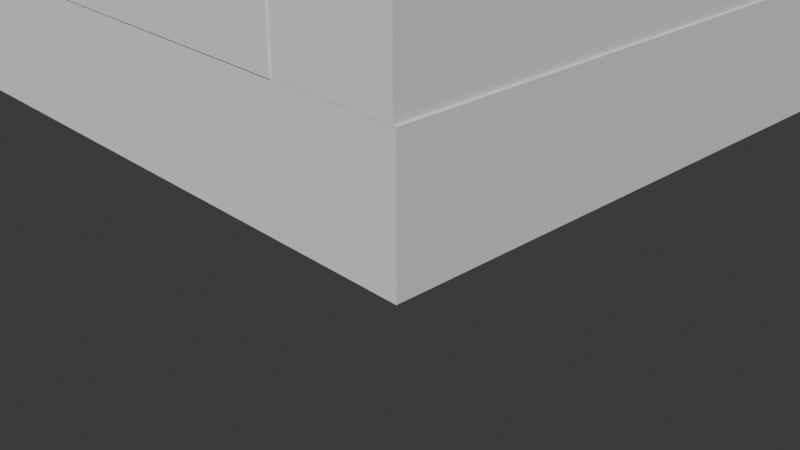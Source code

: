 # Source: graybox1.blend  (saved by Blender 4.1.23; exported with 4.5.12 LTS)
import bpy
from mathutils import Matrix  # noqa: F401  (used for matrix-valued properties, if any)

bpy.ops.wm.read_factory_settings(use_empty=True)
scene = bpy.context.scene
scene.name = 'Scene'

# ---- collections
col_collection = bpy.data.collections.new('Collection'); scene.collection.children.link(col_collection)
col_collection_2 = bpy.data.collections.new('Collection 2'); scene.collection.children.link(col_collection_2)

# ---- world
world_world = bpy.data.worlds.new('World'); scene.world = world_world
world_world.use_nodes = True; world_world.node_tree.nodes.clear()
_N = world_world.node_tree.nodes; _L = world_world.node_tree.links
n0 = _N.new('ShaderNodeOutputWorld'); n0.name = 'World Output'; n0.location = (300, 300)
n1 = _N.new('ShaderNodeBackground'); n1.name = 'Background'; n1.location = (10, 300)
n1.inputs[0].default_value = (0.05088, 0.05088, 0.05088, 1.0)
_L.new(n1.outputs[0], n0.inputs[0])
n0.is_active_output = True
world_world.color = (0.05088, 0.05088, 0.05088)
world_world.use_sun_shadow = False
world_world.sun_shadow_jitter_overblur = 0.0

# ---- cameras
cam_camera = bpy.data.cameras.new('Camera')
cam_camera.clip_end = 100.0
cam_camera.ortho_scale = 7.314

# ---- meshes
me_cube_004 = bpy.data.meshes.new('Cube.004')
me_cube_004.from_pydata([(-1.0, -1.0, -1.0), (-1.0, -1.0, 1.0), (-1.0, 1.0, -1.0), (-1.0, 1.0, 1.0), (1.0, -1.0, -1.0), (1.0, -1.0, 1.0), (1.0, 1.0, -1.0), (1.0, 1.0, 1.0)], [], [(0, 1, 3, 2), (2, 3, 7, 6), (6, 7, 5, 4), (4, 5, 1, 0), (2, 6, 4, 0), (7, 3, 1, 5)])
_uv = me_cube_004.uv_layers.new(name='UVMap')
_uv.uv.foreach_set('vector', [0.375, 0.0, 0.625, 0.0, 0.625, 0.25, 0.375, 0.25, 0.375, 0.25, 0.625, 0.25, 0.625, 0.5, 0.375, 0.5, 0.375, 0.5, 0.625, 0.5, 0.625, 0.75, 0.375, 0.75, 0.375, 0.75, 0.625, 0.75, 0.625, 1.0, 0.375, 1.0, 0.125, 0.5, 0.375, 0.5, 0.375, 0.75, 0.125, 0.75, 0.625, 0.5, 0.875, 0.5, 0.875, 0.75, 0.625, 0.75])
me_cube_004.update()
me_cube_005 = bpy.data.meshes.new('Cube.005')
me_cube_005.from_pydata([(-1.0, -1.0, -1.0), (-1.0, -1.0, 1.0), (-1.0, 1.0, -1.0), (-1.0, 1.0, 1.0), (1.0, -1.0, -1.0), (1.0, -1.0, 1.0), (1.0, 1.0, -1.0), (1.0, 1.0, 1.0)], [], [(0, 1, 3, 2), (2, 3, 7, 6), (6, 7, 5, 4), (4, 5, 1, 0), (2, 6, 4, 0), (7, 3, 1, 5)])
_uv = me_cube_005.uv_layers.new(name='UVMap')
_uv.uv.foreach_set('vector', [0.375, 0.0, 0.625, 0.0, 0.625, 0.25, 0.375, 0.25, 0.375, 0.25, 0.625, 0.25, 0.625, 0.5, 0.375, 0.5, 0.375, 0.5, 0.625, 0.5, 0.625, 0.75, 0.375, 0.75, 0.375, 0.75, 0.625, 0.75, 0.625, 1.0, 0.375, 1.0, 0.125, 0.5, 0.375, 0.5, 0.375, 0.75, 0.125, 0.75, 0.625, 0.5, 0.875, 0.5, 0.875, 0.75, 0.625, 0.75])
me_cube_005.update()
me_cube_006 = bpy.data.meshes.new('Cube.006')
me_cube_006.from_pydata([(-1.0, -1.0, -1.0), (-1.0, -1.0, 1.0), (-1.0, 1.0, -1.0), (-1.0, 1.0, 1.0), (1.0, -1.0, -1.0), (1.0, -1.0, 1.0), (1.0, 1.0, -1.0), (1.0, 1.0, 1.0)], [], [(0, 1, 3, 2), (2, 3, 7, 6), (6, 7, 5, 4), (4, 5, 1, 0), (2, 6, 4, 0), (7, 3, 1, 5)])
_uv = me_cube_006.uv_layers.new(name='UVMap')
_uv.uv.foreach_set('vector', [0.375, 0.0, 0.625, 0.0, 0.625, 0.25, 0.375, 0.25, 0.375, 0.25, 0.625, 0.25, 0.625, 0.5, 0.375, 0.5, 0.375, 0.5, 0.625, 0.5, 0.625, 0.75, 0.375, 0.75, 0.375, 0.75, 0.625, 0.75, 0.625, 1.0, 0.375, 1.0, 0.125, 0.5, 0.375, 0.5, 0.375, 0.75, 0.125, 0.75, 0.625, 0.5, 0.875, 0.5, 0.875, 0.75, 0.625, 0.75])
me_cube_006.update()
me_cube_007 = bpy.data.meshes.new('Cube.007')
me_cube_007.from_pydata([(-1.0, -1.0, -1.0), (-1.0, -1.0, 1.0), (-1.0, 1.0, -1.0), (-1.0, 1.0, 1.0), (1.0, -1.0, -1.0), (1.0, -1.0, 1.0), (1.0, 1.0, -1.0), (1.0, 1.0, 1.0)], [], [(0, 1, 3, 2), (2, 3, 7, 6), (6, 7, 5, 4), (4, 5, 1, 0), (2, 6, 4, 0), (7, 3, 1, 5)])
_uv = me_cube_007.uv_layers.new(name='UVMap')
_uv.uv.foreach_set('vector', [0.375, 0.0, 0.625, 0.0, 0.625, 0.25, 0.375, 0.25, 0.375, 0.25, 0.625, 0.25, 0.625, 0.5, 0.375, 0.5, 0.375, 0.5, 0.625, 0.5, 0.625, 0.75, 0.375, 0.75, 0.375, 0.75, 0.625, 0.75, 0.625, 1.0, 0.375, 1.0, 0.125, 0.5, 0.375, 0.5, 0.375, 0.75, 0.125, 0.75, 0.625, 0.5, 0.875, 0.5, 0.875, 0.75, 0.625, 0.75])
me_cube_007.update()
me_cube_008 = bpy.data.meshes.new('Cube.008')
me_cube_008.from_pydata([(-1.0, -1.0, -1.0), (-1.0, -1.0, 1.0), (-1.0, 1.0, -1.0), (-1.0, 1.0, 1.0), (1.0, -1.0, -1.0), (1.0, -1.0, 1.0), (1.0, 1.0, -1.0), (1.0, 1.0, 1.0)], [], [(0, 1, 3, 2), (2, 3, 7, 6), (6, 7, 5, 4), (4, 5, 1, 0), (2, 6, 4, 0), (7, 3, 1, 5)])
_uv = me_cube_008.uv_layers.new(name='UVMap')
_uv.uv.foreach_set('vector', [0.375, 0.0, 0.625, 0.0, 0.625, 0.25, 0.375, 0.25, 0.375, 0.25, 0.625, 0.25, 0.625, 0.5, 0.375, 0.5, 0.375, 0.5, 0.625, 0.5, 0.625, 0.75, 0.375, 0.75, 0.375, 0.75, 0.625, 0.75, 0.625, 1.0, 0.375, 1.0, 0.125, 0.5, 0.375, 0.5, 0.375, 0.75, 0.125, 0.75, 0.625, 0.5, 0.875, 0.5, 0.875, 0.75, 0.625, 0.75])
me_cube_008.update()
me_cube_009 = bpy.data.meshes.new('Cube.009')
me_cube_009.from_pydata([(-1.0, -1.0, -1.0), (-1.0, -1.0, 1.0), (-1.0, 1.0, -1.0), (-1.0, 1.0, 1.0), (1.0, -1.0, -1.0), (1.0, -1.0, 1.0), (1.0, 1.0, -1.0), (1.0, 1.0, 1.0)], [], [(0, 1, 3, 2), (2, 3, 7, 6), (6, 7, 5, 4), (4, 5, 1, 0), (2, 6, 4, 0), (7, 3, 1, 5)])
_uv = me_cube_009.uv_layers.new(name='UVMap')
_uv.uv.foreach_set('vector', [0.375, 0.0, 0.625, 0.0, 0.625, 0.25, 0.375, 0.25, 0.375, 0.25, 0.625, 0.25, 0.625, 0.5, 0.375, 0.5, 0.375, 0.5, 0.625, 0.5, 0.625, 0.75, 0.375, 0.75, 0.375, 0.75, 0.625, 0.75, 0.625, 1.0, 0.375, 1.0, 0.125, 0.5, 0.375, 0.5, 0.375, 0.75, 0.125, 0.75, 0.625, 0.5, 0.875, 0.5, 0.875, 0.75, 0.625, 0.75])
me_cube_009.update()
me_cube_010 = bpy.data.meshes.new('Cube.010')
me_cube_010.from_pydata([(-1.0, -1.0, -1.0), (-1.0, -1.0, 1.0), (-1.0, 1.0, -1.0), (-1.0, 1.0, 1.0), (1.0, -1.0, -1.0), (1.0, -1.0, 1.0), (1.0, 1.0, -1.0), (1.0, 1.0, 1.0), (-1.0, -0.5079, -0.9939), (-1.0, -0.5079, -0.5939), (-1.0, -0.4262, -0.5939), (-1.0, -0.4262, -0.9939), (1.0, -0.5079, -0.9939), (1.0, -0.5079, -0.5939), (1.0, -0.4262, -0.5939), (1.0, -0.4262, -0.9939)], [], [(0, 1, 3, 2, 11, 10, 9, 8), (2, 0, 8, 11), (2, 3, 7, 6), (6, 7, 5, 4, 12, 13, 14, 15), (12, 4, 6, 15), (4, 5, 1, 0), (2, 6, 4, 0), (7, 3, 1, 5), (12, 8, 9, 13), (10, 11, 15, 14), (11, 8, 12, 15), (13, 9, 10, 14)])
_uv = me_cube_010.uv_layers.new(name='UVMap')
_uv.uv.foreach_set('vector', [0.375, 0.0, 0.625, 0.0, 0.625, 0.25, 0.375, 0.25, 0.3758, 0.07172, 0.4258, 0.07172, 0.4258, 0.06152, 0.3758, 0.06152, 0.375, 0.25, 0.375, 0.0, 0.3758, 0.06152, 0.3758, 0.07172, 0.375, 0.25, 0.625, 0.25, 0.625, 0.5, 0.375, 0.5, 0.375, 0.5, 0.625, 0.5, 0.625, 0.75, 0.375, 0.75, 0.3758, 0.6885, 0.4258, 0.6885, 0.4258, 0.6783, 0.3758, 0.6783, 0.3758, 0.6885, 0.375, 0.75, 0.375, 0.5, 0.3758, 0.6783, 0.375, 0.75, 0.625, 0.75, 0.625, 1.0, 0.375, 1.0, 0.125, 0.5, 0.375, 0.5, 0.375, 0.75, 0.125, 0.75, 0.625, 0.5, 0.875, 0.5, 0.875, 0.75, 0.625, 0.75, 0.375, 0.25, 0.375, 0.25, 0.625, 0.0, 0.625, 0.0, 0.625, 0.5, 0.375, 0.75, 0.375, 0.75, 0.625, 0.5, 0.375, 0.5915, 0.125, 0.5915, 0.125, 0.6749, 0.375, 0.6749, 0.875, 0.6749, 0.875, 0.5915, 0.625, 0.5915, 0.625, 0.6749])
me_cube_010.update()
me_cube_012 = bpy.data.meshes.new('Cube.012')
me_cube_012.from_pydata([(-1.0, -1.0, -1.0), (-1.0, -1.0, 1.0), (-1.0, 1.0, -1.0), (-1.0, 1.0, 1.0), (1.0, -1.0, -1.0), (1.0, -1.0, 1.0), (1.0, 1.0, -1.0), (1.0, 1.0, 1.0)], [], [(0, 1, 3, 2), (2, 3, 7, 6), (6, 7, 5, 4), (4, 5, 1, 0), (2, 6, 4, 0), (7, 3, 1, 5)])
_uv = me_cube_012.uv_layers.new(name='UVMap')
_uv.uv.foreach_set('vector', [0.375, 0.0, 0.625, 0.0, 0.625, 0.25, 0.375, 0.25, 0.375, 0.25, 0.625, 0.25, 0.625, 0.5, 0.375, 0.5, 0.375, 0.5, 0.625, 0.5, 0.625, 0.75, 0.375, 0.75, 0.375, 0.75, 0.625, 0.75, 0.625, 1.0, 0.375, 1.0, 0.125, 0.5, 0.375, 0.5, 0.375, 0.75, 0.125, 0.75, 0.625, 0.5, 0.875, 0.5, 0.875, 0.75, 0.625, 0.75])
me_cube_012.update()
me_cube_013 = bpy.data.meshes.new('Cube.013')
me_cube_013.from_pydata([(-1.0, -1.0, -1.0), (-1.0, -1.0, 1.0), (-1.0, 1.0, -1.0), (-1.0, 1.0, 1.0), (1.0, -1.0, -1.0), (1.0, -1.0, 1.0), (1.0, 1.0, -1.0), (1.0, 1.0, 1.0)], [], [(0, 1, 3, 2), (2, 3, 7, 6), (6, 7, 5, 4), (4, 5, 1, 0), (2, 6, 4, 0), (7, 3, 1, 5)])
_uv = me_cube_013.uv_layers.new(name='UVMap')
_uv.uv.foreach_set('vector', [0.375, 0.0, 0.625, 0.0, 0.625, 0.25, 0.375, 0.25, 0.375, 0.25, 0.625, 0.25, 0.625, 0.5, 0.375, 0.5, 0.375, 0.5, 0.625, 0.5, 0.625, 0.75, 0.375, 0.75, 0.375, 0.75, 0.625, 0.75, 0.625, 1.0, 0.375, 1.0, 0.125, 0.5, 0.375, 0.5, 0.375, 0.75, 0.125, 0.75, 0.625, 0.5, 0.875, 0.5, 0.875, 0.75, 0.625, 0.75])
me_cube_013.update()
me_cube_014 = bpy.data.meshes.new('Cube.014')
me_cube_014.from_pydata([(-1.0, -1.0, -1.0), (-1.0, -1.0, 1.0), (-1.0, 1.0, -1.0), (-1.0, 1.0, 1.0), (1.0, -1.0, -1.0), (1.0, -1.0, 1.0), (1.0, 1.0, -1.0), (1.0, 1.0, 1.0)], [], [(0, 1, 3, 2), (2, 3, 7, 6), (6, 7, 5, 4), (4, 5, 1, 0), (2, 6, 4, 0), (7, 3, 1, 5)])
_uv = me_cube_014.uv_layers.new(name='UVMap')
_uv.uv.foreach_set('vector', [0.375, 0.0, 0.625, 0.0, 0.625, 0.25, 0.375, 0.25, 0.375, 0.25, 0.625, 0.25, 0.625, 0.5, 0.375, 0.5, 0.375, 0.5, 0.625, 0.5, 0.625, 0.75, 0.375, 0.75, 0.375, 0.75, 0.625, 0.75, 0.625, 1.0, 0.375, 1.0, 0.125, 0.5, 0.375, 0.5, 0.375, 0.75, 0.125, 0.75, 0.625, 0.5, 0.875, 0.5, 0.875, 0.75, 0.625, 0.75])
me_cube_014.update()
me_cube_015 = bpy.data.meshes.new('Cube.015')
me_cube_015.from_pydata([(-1.0, -1.0, -1.0), (-1.0, -1.0, 1.0), (-1.0, 1.0, -1.0), (-1.0, 1.0, 1.0), (1.0, -1.0, -1.0), (1.0, -1.0, 1.0), (1.0, 1.0, -1.0), (1.0, 1.0, 1.0)], [], [(0, 1, 3, 2), (2, 3, 7, 6), (6, 7, 5, 4), (4, 5, 1, 0), (2, 6, 4, 0), (7, 3, 1, 5)])
_uv = me_cube_015.uv_layers.new(name='UVMap')
_uv.uv.foreach_set('vector', [0.375, 0.0, 0.625, 0.0, 0.625, 0.25, 0.375, 0.25, 0.375, 0.25, 0.625, 0.25, 0.625, 0.5, 0.375, 0.5, 0.375, 0.5, 0.625, 0.5, 0.625, 0.75, 0.375, 0.75, 0.375, 0.75, 0.625, 0.75, 0.625, 1.0, 0.375, 1.0, 0.125, 0.5, 0.375, 0.5, 0.375, 0.75, 0.125, 0.75, 0.625, 0.5, 0.875, 0.5, 0.875, 0.75, 0.625, 0.75])
me_cube_015.update()
me_cube_016 = bpy.data.meshes.new('Cube.016')
me_cube_016.from_pydata([(-1.0, -1.0, -1.0), (-1.0, -1.0, 1.0), (-1.0, 1.0, -1.0), (-1.0, 1.0, 1.0), (1.0, -1.0, -1.0), (1.0, -1.0, 1.0), (1.0, 1.0, -1.0), (1.0, 1.0, 1.0)], [], [(0, 1, 3, 2), (2, 3, 7, 6), (6, 7, 5, 4), (4, 5, 1, 0), (2, 6, 4, 0), (7, 3, 1, 5)])
_uv = me_cube_016.uv_layers.new(name='UVMap')
_uv.uv.foreach_set('vector', [0.375, 0.0, 0.625, 0.0, 0.625, 0.25, 0.375, 0.25, 0.375, 0.25, 0.625, 0.25, 0.625, 0.5, 0.375, 0.5, 0.375, 0.5, 0.625, 0.5, 0.625, 0.75, 0.375, 0.75, 0.375, 0.75, 0.625, 0.75, 0.625, 1.0, 0.375, 1.0, 0.125, 0.5, 0.375, 0.5, 0.375, 0.75, 0.125, 0.75, 0.625, 0.5, 0.875, 0.5, 0.875, 0.75, 0.625, 0.75])
me_cube_016.update()
me_cube_017 = bpy.data.meshes.new('Cube.017')
me_cube_017.from_pydata([(-1.0, -1.0, -1.0), (-1.0, -1.0, 1.0), (-1.0, 1.0, -1.0), (-1.0, 1.0, 1.0), (1.0, -1.0, -1.0), (1.0, -1.0, 1.0), (1.0, 1.0, -1.0), (1.0, 1.0, 1.0)], [], [(0, 1, 3, 2), (2, 3, 7, 6), (6, 7, 5, 4), (4, 5, 1, 0), (2, 6, 4, 0), (7, 3, 1, 5)])
_uv = me_cube_017.uv_layers.new(name='UVMap')
_uv.uv.foreach_set('vector', [0.375, 0.0, 0.625, 0.0, 0.625, 0.25, 0.375, 0.25, 0.375, 0.25, 0.625, 0.25, 0.625, 0.5, 0.375, 0.5, 0.375, 0.5, 0.625, 0.5, 0.625, 0.75, 0.375, 0.75, 0.375, 0.75, 0.625, 0.75, 0.625, 1.0, 0.375, 1.0, 0.125, 0.5, 0.375, 0.5, 0.375, 0.75, 0.125, 0.75, 0.625, 0.5, 0.875, 0.5, 0.875, 0.75, 0.625, 0.75])
me_cube_017.update()
me_cube_018 = bpy.data.meshes.new('Cube.018')
me_cube_018.from_pydata([(-1.0, -1.0, -1.0), (-1.0, -1.0, 1.0), (-1.0, 1.0, -1.0), (-1.0, 1.0, 1.0), (1.0, -1.0, -1.0), (1.0, -1.0, 1.0), (1.0, 1.0, -1.0), (1.0, 1.0, 1.0)], [], [(0, 1, 3, 2), (2, 3, 7, 6), (6, 7, 5, 4), (4, 5, 1, 0), (2, 6, 4, 0), (7, 3, 1, 5)])
_uv = me_cube_018.uv_layers.new(name='UVMap')
_uv.uv.foreach_set('vector', [0.375, 0.0, 0.625, 0.0, 0.625, 0.25, 0.375, 0.25, 0.375, 0.25, 0.625, 0.25, 0.625, 0.5, 0.375, 0.5, 0.375, 0.5, 0.625, 0.5, 0.625, 0.75, 0.375, 0.75, 0.375, 0.75, 0.625, 0.75, 0.625, 1.0, 0.375, 1.0, 0.125, 0.5, 0.375, 0.5, 0.375, 0.75, 0.125, 0.75, 0.625, 0.5, 0.875, 0.5, 0.875, 0.75, 0.625, 0.75])
me_cube_018.update()
me_cube_019 = bpy.data.meshes.new('Cube.019')
me_cube_019.from_pydata([(-1.0, -1.0, -1.0), (-1.0, -1.0, 1.0), (-1.0, 1.0, -1.0), (-1.0, 1.0, 1.0), (1.0, -1.0, -1.0), (1.0, -1.0, 1.0), (1.0, 1.0, -1.0), (1.0, 1.0, 1.0)], [], [(0, 1, 3, 2), (2, 3, 7, 6), (6, 7, 5, 4), (4, 5, 1, 0), (2, 6, 4, 0), (7, 3, 1, 5)])
_uv = me_cube_019.uv_layers.new(name='UVMap')
_uv.uv.foreach_set('vector', [0.375, 0.0, 0.625, 0.0, 0.625, 0.25, 0.375, 0.25, 0.375, 0.25, 0.625, 0.25, 0.625, 0.5, 0.375, 0.5, 0.375, 0.5, 0.625, 0.5, 0.625, 0.75, 0.375, 0.75, 0.375, 0.75, 0.625, 0.75, 0.625, 1.0, 0.375, 1.0, 0.125, 0.5, 0.375, 0.5, 0.375, 0.75, 0.125, 0.75, 0.625, 0.5, 0.875, 0.5, 0.875, 0.75, 0.625, 0.75])
me_cube_019.update()
me_cube_020 = bpy.data.meshes.new('Cube.020')
me_cube_020.from_pydata([(-1.0, -1.0, -1.0), (-1.0, -1.0, 1.0), (-1.0, 1.0, -1.0), (-1.0, 1.0, 1.0), (1.0, -1.0, -1.0), (1.0, -1.0, 1.0), (1.0, 1.0, -1.0), (1.0, 1.0, 1.0)], [], [(0, 1, 3, 2), (2, 3, 7, 6), (6, 7, 5, 4), (4, 5, 1, 0), (2, 6, 4, 0), (7, 3, 1, 5)])
_uv = me_cube_020.uv_layers.new(name='UVMap')
_uv.uv.foreach_set('vector', [0.375, 0.0, 0.625, 0.0, 0.625, 0.25, 0.375, 0.25, 0.375, 0.25, 0.625, 0.25, 0.625, 0.5, 0.375, 0.5, 0.375, 0.5, 0.625, 0.5, 0.625, 0.75, 0.375, 0.75, 0.375, 0.75, 0.625, 0.75, 0.625, 1.0, 0.375, 1.0, 0.125, 0.5, 0.375, 0.5, 0.375, 0.75, 0.125, 0.75, 0.625, 0.5, 0.875, 0.5, 0.875, 0.75, 0.625, 0.75])
me_cube_020.update()
me_cube_021 = bpy.data.meshes.new('Cube.021')
me_cube_021.from_pydata([(-1.0, -1.0, -1.0), (-1.0, -1.0, 1.0), (-1.0, 1.0, -1.0), (-1.0, 1.0, 1.0), (1.0, -1.0, -1.0), (1.0, -1.0, 1.0), (1.0, 1.0, -1.0), (1.0, 1.0, 1.0)], [], [(0, 1, 3, 2), (2, 3, 7, 6), (6, 7, 5, 4), (4, 5, 1, 0), (2, 6, 4, 0), (7, 3, 1, 5)])
_uv = me_cube_021.uv_layers.new(name='UVMap')
_uv.uv.foreach_set('vector', [0.375, 0.0, 0.625, 0.0, 0.625, 0.25, 0.375, 0.25, 0.375, 0.25, 0.625, 0.25, 0.625, 0.5, 0.375, 0.5, 0.375, 0.5, 0.625, 0.5, 0.625, 0.75, 0.375, 0.75, 0.375, 0.75, 0.625, 0.75, 0.625, 1.0, 0.375, 1.0, 0.125, 0.5, 0.375, 0.5, 0.375, 0.75, 0.125, 0.75, 0.625, 0.5, 0.875, 0.5, 0.875, 0.75, 0.625, 0.75])
me_cube_021.update()
me_cube_022 = bpy.data.meshes.new('Cube.022')
me_cube_022.from_pydata([(-1.0, -1.0, -1.0), (-1.0, -1.0, 1.0), (-1.0, 1.0, -1.0), (-1.0, 1.0, 1.0), (1.0, -1.0, -1.0), (1.0, -1.0, 1.0), (1.0, 1.0, -1.0), (1.0, 1.0, 1.0)], [], [(0, 1, 3, 2), (2, 3, 7, 6), (6, 7, 5, 4), (4, 5, 1, 0), (2, 6, 4, 0), (7, 3, 1, 5)])
_uv = me_cube_022.uv_layers.new(name='UVMap')
_uv.uv.foreach_set('vector', [0.375, 0.0, 0.625, 0.0, 0.625, 0.25, 0.375, 0.25, 0.375, 0.25, 0.625, 0.25, 0.625, 0.5, 0.375, 0.5, 0.375, 0.5, 0.625, 0.5, 0.625, 0.75, 0.375, 0.75, 0.375, 0.75, 0.625, 0.75, 0.625, 1.0, 0.375, 1.0, 0.125, 0.5, 0.375, 0.5, 0.375, 0.75, 0.125, 0.75, 0.625, 0.5, 0.875, 0.5, 0.875, 0.75, 0.625, 0.75])
me_cube_022.update()
me_cube_023 = bpy.data.meshes.new('Cube.023')
me_cube_023.from_pydata([(-1.0, -1.0, -1.0), (-1.0, -1.0, 1.0), (-1.0, 1.0, -1.0), (-1.0, 1.0, 1.0), (1.0, -1.0, -1.0), (1.0, -1.0, 1.0), (1.0, 1.0, -1.0), (1.0, 1.0, 1.0)], [], [(0, 1, 3, 2), (2, 3, 7, 6), (6, 7, 5, 4), (4, 5, 1, 0), (2, 6, 4, 0), (7, 3, 1, 5)])
_uv = me_cube_023.uv_layers.new(name='UVMap')
_uv.uv.foreach_set('vector', [0.375, 0.0, 0.625, 0.0, 0.625, 0.25, 0.375, 0.25, 0.375, 0.25, 0.625, 0.25, 0.625, 0.5, 0.375, 0.5, 0.375, 0.5, 0.625, 0.5, 0.625, 0.75, 0.375, 0.75, 0.375, 0.75, 0.625, 0.75, 0.625, 1.0, 0.375, 1.0, 0.125, 0.5, 0.375, 0.5, 0.375, 0.75, 0.125, 0.75, 0.625, 0.5, 0.875, 0.5, 0.875, 0.75, 0.625, 0.75])
me_cube_023.update()
me_cube_024 = bpy.data.meshes.new('Cube.024')
me_cube_024.from_pydata([(-1.0, -1.0, -1.0), (-1.0, -1.0, 1.0), (-1.0, 1.0, -1.0), (-1.0, 1.0, 1.0), (1.0, -1.0, -1.0), (1.0, -1.0, 1.0), (1.0, 1.0, -1.0), (1.0, 1.0, 1.0)], [], [(0, 1, 3, 2), (2, 3, 7, 6), (6, 7, 5, 4), (4, 5, 1, 0), (2, 6, 4, 0), (7, 3, 1, 5)])
_uv = me_cube_024.uv_layers.new(name='UVMap')
_uv.uv.foreach_set('vector', [0.375, 0.0, 0.625, 0.0, 0.625, 0.25, 0.375, 0.25, 0.375, 0.25, 0.625, 0.25, 0.625, 0.5, 0.375, 0.5, 0.375, 0.5, 0.625, 0.5, 0.625, 0.75, 0.375, 0.75, 0.375, 0.75, 0.625, 0.75, 0.625, 1.0, 0.375, 1.0, 0.125, 0.5, 0.375, 0.5, 0.375, 0.75, 0.125, 0.75, 0.625, 0.5, 0.875, 0.5, 0.875, 0.75, 0.625, 0.75])
me_cube_024.update()
me_cube_025 = bpy.data.meshes.new('Cube.025')
me_cube_025.from_pydata([(-1.0, -1.0, -1.0), (-1.0, -1.0, 1.0), (-1.0, 1.0, -1.0), (-1.0, 1.0, 1.0), (1.0, -1.0, -1.0), (1.0, -1.0, 1.0), (1.0, 1.0, -1.0), (1.0, 1.0, 1.0)], [], [(0, 1, 3, 2), (2, 3, 7, 6), (6, 7, 5, 4), (4, 5, 1, 0), (2, 6, 4, 0), (7, 3, 1, 5)])
_uv = me_cube_025.uv_layers.new(name='UVMap')
_uv.uv.foreach_set('vector', [0.375, 0.0, 0.625, 0.0, 0.625, 0.25, 0.375, 0.25, 0.375, 0.25, 0.625, 0.25, 0.625, 0.5, 0.375, 0.5, 0.375, 0.5, 0.625, 0.5, 0.625, 0.75, 0.375, 0.75, 0.375, 0.75, 0.625, 0.75, 0.625, 1.0, 0.375, 1.0, 0.125, 0.5, 0.375, 0.5, 0.375, 0.75, 0.125, 0.75, 0.625, 0.5, 0.875, 0.5, 0.875, 0.75, 0.625, 0.75])
me_cube_025.update()
me_cube_026 = bpy.data.meshes.new('Cube.026')
me_cube_026.from_pydata([(-1.0, -1.0, -1.0), (-1.0, -1.0, 1.0), (-1.0, 1.0, -1.0), (-1.0, 1.0, 1.0), (1.0, -1.0, -1.0), (1.0, -1.0, 1.0), (1.0, 1.0, -1.0), (1.0, 1.0, 1.0)], [], [(0, 1, 3, 2), (2, 3, 7, 6), (6, 7, 5, 4), (4, 5, 1, 0), (2, 6, 4, 0), (7, 3, 1, 5)])
_uv = me_cube_026.uv_layers.new(name='UVMap')
_uv.uv.foreach_set('vector', [0.375, 0.0, 0.625, 0.0, 0.625, 0.25, 0.375, 0.25, 0.375, 0.25, 0.625, 0.25, 0.625, 0.5, 0.375, 0.5, 0.375, 0.5, 0.625, 0.5, 0.625, 0.75, 0.375, 0.75, 0.375, 0.75, 0.625, 0.75, 0.625, 1.0, 0.375, 1.0, 0.125, 0.5, 0.375, 0.5, 0.375, 0.75, 0.125, 0.75, 0.625, 0.5, 0.875, 0.5, 0.875, 0.75, 0.625, 0.75])
me_cube_026.update()
me_cube_028 = bpy.data.meshes.new('Cube.028')
me_cube_028.from_pydata([(-1.0, -1.0, -1.0), (-1.0, -1.0, 1.0), (-1.0, 1.0, -1.0), (-1.0, 1.0, 1.0), (1.0, -1.0, -1.0), (1.0, -1.0, 1.0), (1.0, 1.0, -1.0), (1.0, 1.0, 1.0)], [], [(0, 1, 3, 2), (2, 3, 7, 6), (6, 7, 5, 4), (4, 5, 1, 0), (2, 6, 4, 0), (7, 3, 1, 5)])
_uv = me_cube_028.uv_layers.new(name='UVMap')
_uv.uv.foreach_set('vector', [0.375, 0.0, 0.625, 0.0, 0.625, 0.25, 0.375, 0.25, 0.375, 0.25, 0.625, 0.25, 0.625, 0.5, 0.375, 0.5, 0.375, 0.5, 0.625, 0.5, 0.625, 0.75, 0.375, 0.75, 0.375, 0.75, 0.625, 0.75, 0.625, 1.0, 0.375, 1.0, 0.125, 0.5, 0.375, 0.5, 0.375, 0.75, 0.125, 0.75, 0.625, 0.5, 0.875, 0.5, 0.875, 0.75, 0.625, 0.75])
me_cube_028.update()
me_cube_029 = bpy.data.meshes.new('Cube.029')
me_cube_029.from_pydata([(-1.0, -1.0, -1.0), (-1.0, -1.0, 1.0), (-1.0, 1.0, -1.0), (-1.0, 1.0, 1.0), (1.0, -1.0, -1.0), (1.0, -1.0, 1.0), (1.0, 1.0, -1.0), (1.0, 1.0, 1.0)], [], [(0, 1, 3, 2), (2, 3, 7, 6), (6, 7, 5, 4), (4, 5, 1, 0), (2, 6, 4, 0), (7, 3, 1, 5)])
_uv = me_cube_029.uv_layers.new(name='UVMap')
_uv.uv.foreach_set('vector', [0.375, 0.0, 0.625, 0.0, 0.625, 0.25, 0.375, 0.25, 0.375, 0.25, 0.625, 0.25, 0.625, 0.5, 0.375, 0.5, 0.375, 0.5, 0.625, 0.5, 0.625, 0.75, 0.375, 0.75, 0.375, 0.75, 0.625, 0.75, 0.625, 1.0, 0.375, 1.0, 0.125, 0.5, 0.375, 0.5, 0.375, 0.75, 0.125, 0.75, 0.625, 0.5, 0.875, 0.5, 0.875, 0.75, 0.625, 0.75])
me_cube_029.update()
me_cube_030 = bpy.data.meshes.new('Cube.030')
me_cube_030.from_pydata([(-1.0, -1.0, -1.0), (-1.0, -1.0, 1.0), (-1.0, 1.0, -1.0), (-1.0, 1.0, 1.0), (1.0, -1.0, -1.0), (1.0, -1.0, 1.0), (1.0, 1.0, -1.0), (1.0, 1.0, 1.0)], [], [(0, 1, 3, 2), (2, 3, 7, 6), (6, 7, 5, 4), (4, 5, 1, 0), (2, 6, 4, 0), (7, 3, 1, 5)])
_uv = me_cube_030.uv_layers.new(name='UVMap')
_uv.uv.foreach_set('vector', [0.375, 0.0, 0.625, 0.0, 0.625, 0.25, 0.375, 0.25, 0.375, 0.25, 0.625, 0.25, 0.625, 0.5, 0.375, 0.5, 0.375, 0.5, 0.625, 0.5, 0.625, 0.75, 0.375, 0.75, 0.375, 0.75, 0.625, 0.75, 0.625, 1.0, 0.375, 1.0, 0.125, 0.5, 0.375, 0.5, 0.375, 0.75, 0.125, 0.75, 0.625, 0.5, 0.875, 0.5, 0.875, 0.75, 0.625, 0.75])
me_cube_030.update()
me_cube_031 = bpy.data.meshes.new('Cube.031')
me_cube_031.from_pydata([(-1.0, -1.0, -1.0), (-1.0, -1.0, 1.0), (-1.0, 1.0, -1.0), (-1.0, 1.0, 1.0), (1.0, -1.0, -1.0), (1.0, -1.0, 1.0), (1.0, 1.0, -1.0), (1.0, 1.0, 1.0)], [], [(0, 1, 3, 2), (2, 3, 7, 6), (6, 7, 5, 4), (4, 5, 1, 0), (2, 6, 4, 0), (7, 3, 1, 5)])
_uv = me_cube_031.uv_layers.new(name='UVMap')
_uv.uv.foreach_set('vector', [0.375, 0.0, 0.625, 0.0, 0.625, 0.25, 0.375, 0.25, 0.375, 0.25, 0.625, 0.25, 0.625, 0.5, 0.375, 0.5, 0.375, 0.5, 0.625, 0.5, 0.625, 0.75, 0.375, 0.75, 0.375, 0.75, 0.625, 0.75, 0.625, 1.0, 0.375, 1.0, 0.125, 0.5, 0.375, 0.5, 0.375, 0.75, 0.125, 0.75, 0.625, 0.5, 0.875, 0.5, 0.875, 0.75, 0.625, 0.75])
me_cube_031.update()
me_cube_032 = bpy.data.meshes.new('Cube.032')
me_cube_032.from_pydata([(-1.0, -1.0, -1.0), (-1.0, -1.0, 1.0), (-1.0, 1.0, -1.0), (-1.0, 1.0, 1.0), (1.0, -1.0, -1.0), (1.0, -1.0, 1.0), (1.0, 1.0, -1.0), (1.0, 1.0, 1.0)], [], [(0, 1, 3, 2), (2, 3, 7, 6), (6, 7, 5, 4), (4, 5, 1, 0), (2, 6, 4, 0), (7, 3, 1, 5)])
_uv = me_cube_032.uv_layers.new(name='UVMap')
_uv.uv.foreach_set('vector', [0.375, 0.0, 0.625, 0.0, 0.625, 0.25, 0.375, 0.25, 0.375, 0.25, 0.625, 0.25, 0.625, 0.5, 0.375, 0.5, 0.375, 0.5, 0.625, 0.5, 0.625, 0.75, 0.375, 0.75, 0.375, 0.75, 0.625, 0.75, 0.625, 1.0, 0.375, 1.0, 0.125, 0.5, 0.375, 0.5, 0.375, 0.75, 0.125, 0.75, 0.625, 0.5, 0.875, 0.5, 0.875, 0.75, 0.625, 0.75])
me_cube_032.update()
me_cube_033 = bpy.data.meshes.new('Cube.033')
me_cube_033.from_pydata([(-1.0, -1.0, -1.0), (-1.0, -1.0, 1.0), (-1.0, 1.0, -1.0), (-1.0, 1.0, 1.0), (1.0, -1.0, -1.0), (1.0, -1.0, 1.0), (1.0, 1.0, -1.0), (1.0, 1.0, 1.0)], [], [(0, 1, 3, 2), (2, 3, 7, 6), (6, 7, 5, 4), (4, 5, 1, 0), (2, 6, 4, 0), (7, 3, 1, 5)])
_uv = me_cube_033.uv_layers.new(name='UVMap')
_uv.uv.foreach_set('vector', [0.375, 0.0, 0.625, 0.0, 0.625, 0.25, 0.375, 0.25, 0.375, 0.25, 0.625, 0.25, 0.625, 0.5, 0.375, 0.5, 0.375, 0.5, 0.625, 0.5, 0.625, 0.75, 0.375, 0.75, 0.375, 0.75, 0.625, 0.75, 0.625, 1.0, 0.375, 1.0, 0.125, 0.5, 0.375, 0.5, 0.375, 0.75, 0.125, 0.75, 0.625, 0.5, 0.875, 0.5, 0.875, 0.75, 0.625, 0.75])
me_cube_033.update()
me_cube_034 = bpy.data.meshes.new('Cube.034')
me_cube_034.from_pydata([(-1.0, -1.0, -1.0), (-1.0, -1.0, 1.0), (-1.0, 1.0, -1.0), (-1.0, 1.0, 1.0), (1.0, -1.0, -1.0), (1.0, -1.0, 1.0), (1.0, 1.0, -1.0), (1.0, 1.0, 1.0)], [], [(0, 1, 3, 2), (2, 3, 7, 6), (6, 7, 5, 4), (4, 5, 1, 0), (2, 6, 4, 0), (7, 3, 1, 5)])
_uv = me_cube_034.uv_layers.new(name='UVMap')
_uv.uv.foreach_set('vector', [0.375, 0.0, 0.625, 0.0, 0.625, 0.25, 0.375, 0.25, 0.375, 0.25, 0.625, 0.25, 0.625, 0.5, 0.375, 0.5, 0.375, 0.5, 0.625, 0.5, 0.625, 0.75, 0.375, 0.75, 0.375, 0.75, 0.625, 0.75, 0.625, 1.0, 0.375, 1.0, 0.125, 0.5, 0.375, 0.5, 0.375, 0.75, 0.125, 0.75, 0.625, 0.5, 0.875, 0.5, 0.875, 0.75, 0.625, 0.75])
me_cube_034.update()
me_cube_035 = bpy.data.meshes.new('Cube.035')
me_cube_035.from_pydata([(-1.0, -1.0, -1.0), (-1.0, -1.0, 1.0), (-1.0, 1.0, -1.0), (-1.0, 1.0, 1.0), (1.0, -1.0, -1.0), (1.0, -1.0, 1.0), (1.0, 1.0, -1.0), (1.0, 1.0, 1.0)], [], [(0, 1, 3, 2), (2, 3, 7, 6), (6, 7, 5, 4), (4, 5, 1, 0), (2, 6, 4, 0), (7, 3, 1, 5)])
_uv = me_cube_035.uv_layers.new(name='UVMap')
_uv.uv.foreach_set('vector', [0.375, 0.0, 0.625, 0.0, 0.625, 0.25, 0.375, 0.25, 0.375, 0.25, 0.625, 0.25, 0.625, 0.5, 0.375, 0.5, 0.375, 0.5, 0.625, 0.5, 0.625, 0.75, 0.375, 0.75, 0.375, 0.75, 0.625, 0.75, 0.625, 1.0, 0.375, 1.0, 0.125, 0.5, 0.375, 0.5, 0.375, 0.75, 0.125, 0.75, 0.625, 0.5, 0.875, 0.5, 0.875, 0.75, 0.625, 0.75])
me_cube_035.update()
me_cube_036 = bpy.data.meshes.new('Cube.036')
me_cube_036.from_pydata([(-1.0, -1.0, -1.0), (-1.0, -1.0, 1.0), (-1.0, 1.0, -1.0), (-1.0, 1.0, 1.0), (1.0, -1.0, -1.0), (1.0, -1.0, 1.0), (1.0, 1.0, -1.0), (1.0, 1.0, 1.0)], [], [(0, 1, 3, 2), (2, 3, 7, 6), (6, 7, 5, 4), (4, 5, 1, 0), (2, 6, 4, 0), (7, 3, 1, 5)])
_uv = me_cube_036.uv_layers.new(name='UVMap')
_uv.uv.foreach_set('vector', [0.375, 0.0, 0.625, 0.0, 0.625, 0.25, 0.375, 0.25, 0.375, 0.25, 0.625, 0.25, 0.625, 0.5, 0.375, 0.5, 0.375, 0.5, 0.625, 0.5, 0.625, 0.75, 0.375, 0.75, 0.375, 0.75, 0.625, 0.75, 0.625, 1.0, 0.375, 1.0, 0.125, 0.5, 0.375, 0.5, 0.375, 0.75, 0.125, 0.75, 0.625, 0.5, 0.875, 0.5, 0.875, 0.75, 0.625, 0.75])
me_cube_036.update()
me_cube_042 = bpy.data.meshes.new('Cube.042')
me_cube_042.from_pydata([(-1.0, -1.0, -1.0), (-1.0, -1.0, 1.0), (-1.0, 1.0, -1.0), (-1.0, 1.0, 1.0), (1.0, -1.0, -1.0), (1.0, -1.0, 1.0), (1.0, 1.0, -1.0), (1.0, 1.0, 1.0)], [], [(0, 1, 3, 2), (2, 3, 7, 6), (6, 7, 5, 4), (4, 5, 1, 0), (2, 6, 4, 0), (7, 3, 1, 5)])
_uv = me_cube_042.uv_layers.new(name='UVMap')
_uv.uv.foreach_set('vector', [0.375, 0.0, 0.625, 0.0, 0.625, 0.25, 0.375, 0.25, 0.375, 0.25, 0.625, 0.25, 0.625, 0.5, 0.375, 0.5, 0.375, 0.5, 0.625, 0.5, 0.625, 0.75, 0.375, 0.75, 0.375, 0.75, 0.625, 0.75, 0.625, 1.0, 0.375, 1.0, 0.125, 0.5, 0.375, 0.5, 0.375, 0.75, 0.125, 0.75, 0.625, 0.5, 0.875, 0.5, 0.875, 0.75, 0.625, 0.75])
me_cube_042.update()
me_cube_027 = bpy.data.meshes.new('Cube.027')
me_cube_027.from_pydata([(-1.0, -1.0, -1.0), (-1.0, -1.0, 1.0), (-1.0, 1.0, -1.0), (-1.0, 1.0, 1.0), (1.0, -1.0, -1.0), (1.0, -1.0, 1.0), (1.0, 1.0, -1.0), (1.0, 1.0, 1.0)], [], [(0, 1, 3, 2), (2, 3, 7, 6), (6, 7, 5, 4), (4, 5, 1, 0), (2, 6, 4, 0), (7, 3, 1, 5)])
_uv = me_cube_027.uv_layers.new(name='UVMap')
_uv.uv.foreach_set('vector', [0.375, 0.0, 0.625, 0.0, 0.625, 0.25, 0.375, 0.25, 0.375, 0.25, 0.625, 0.25, 0.625, 0.5, 0.375, 0.5, 0.375, 0.5, 0.625, 0.5, 0.625, 0.75, 0.375, 0.75, 0.375, 0.75, 0.625, 0.75, 0.625, 1.0, 0.375, 1.0, 0.125, 0.5, 0.375, 0.5, 0.375, 0.75, 0.125, 0.75, 0.625, 0.5, 0.875, 0.5, 0.875, 0.75, 0.625, 0.75])
me_cube_027.update()
me_cube_037 = bpy.data.meshes.new('Cube.037')
me_cube_037.from_pydata([(-1.0, -1.0, -1.0), (-1.0, -1.0, 1.0), (-1.0, 1.0, -1.0), (-1.0, 1.0, 1.0), (1.0, -1.0, -1.0), (1.0, -1.0, 1.0), (1.0, 1.0, -1.0), (1.0, 1.0, 1.0)], [], [(0, 1, 3, 2), (2, 3, 7, 6), (6, 7, 5, 4), (4, 5, 1, 0), (2, 6, 4, 0), (7, 3, 1, 5)])
_uv = me_cube_037.uv_layers.new(name='UVMap')
_uv.uv.foreach_set('vector', [0.375, 0.0, 0.625, 0.0, 0.625, 0.25, 0.375, 0.25, 0.375, 0.25, 0.625, 0.25, 0.625, 0.5, 0.375, 0.5, 0.375, 0.5, 0.625, 0.5, 0.625, 0.75, 0.375, 0.75, 0.375, 0.75, 0.625, 0.75, 0.625, 1.0, 0.375, 1.0, 0.125, 0.5, 0.375, 0.5, 0.375, 0.75, 0.125, 0.75, 0.625, 0.5, 0.875, 0.5, 0.875, 0.75, 0.625, 0.75])
me_cube_037.update()
me_cube_038 = bpy.data.meshes.new('Cube.038')
me_cube_038.from_pydata([(-1.0, -1.0, -1.0), (-1.0, -1.0, 1.0), (-1.0, 1.0, -1.0), (-1.0, 1.0, 1.0), (1.0, -1.0, -1.0), (1.0, -1.0, 1.0), (1.0, 1.0, -1.0), (1.0, 1.0, 1.0)], [], [(0, 1, 3, 2), (2, 3, 7, 6), (6, 7, 5, 4), (4, 5, 1, 0), (2, 6, 4, 0), (7, 3, 1, 5)])
_uv = me_cube_038.uv_layers.new(name='UVMap')
_uv.uv.foreach_set('vector', [0.375, 0.0, 0.625, 0.0, 0.625, 0.25, 0.375, 0.25, 0.375, 0.25, 0.625, 0.25, 0.625, 0.5, 0.375, 0.5, 0.375, 0.5, 0.625, 0.5, 0.625, 0.75, 0.375, 0.75, 0.375, 0.75, 0.625, 0.75, 0.625, 1.0, 0.375, 1.0, 0.125, 0.5, 0.375, 0.5, 0.375, 0.75, 0.125, 0.75, 0.625, 0.5, 0.875, 0.5, 0.875, 0.75, 0.625, 0.75])
me_cube_038.update()
me_cube_039 = bpy.data.meshes.new('Cube.039')
me_cube_039.from_pydata([(-1.0, -1.0, -1.0), (-1.0, -1.0, 1.0), (-1.0, 1.0, -1.0), (-1.0, 1.0, 1.0), (1.0, -1.0, -1.0), (1.0, -1.0, 1.0), (1.0, 1.0, -1.0), (1.0, 1.0, 1.0)], [], [(0, 1, 3, 2), (2, 3, 7, 6), (6, 7, 5, 4), (4, 5, 1, 0), (2, 6, 4, 0), (7, 3, 1, 5)])
_uv = me_cube_039.uv_layers.new(name='UVMap')
_uv.uv.foreach_set('vector', [0.375, 0.0, 0.625, 0.0, 0.625, 0.25, 0.375, 0.25, 0.375, 0.25, 0.625, 0.25, 0.625, 0.5, 0.375, 0.5, 0.375, 0.5, 0.625, 0.5, 0.625, 0.75, 0.375, 0.75, 0.375, 0.75, 0.625, 0.75, 0.625, 1.0, 0.375, 1.0, 0.125, 0.5, 0.375, 0.5, 0.375, 0.75, 0.125, 0.75, 0.625, 0.5, 0.875, 0.5, 0.875, 0.75, 0.625, 0.75])
me_cube_039.update()
me_cube_040 = bpy.data.meshes.new('Cube.040')
me_cube_040.from_pydata([(-1.0, -1.0, -1.0), (-1.0, -1.0, 1.0), (-1.0, 1.0, -1.0), (-1.0, 1.0, 1.0), (1.0, -1.0, -1.0), (1.0, -1.0, 1.0), (1.0, 1.0, -1.0), (1.0, 1.0, 1.0)], [], [(0, 1, 3, 2), (2, 3, 7, 6), (6, 7, 5, 4), (4, 5, 1, 0), (2, 6, 4, 0), (7, 3, 1, 5)])
_uv = me_cube_040.uv_layers.new(name='UVMap')
_uv.uv.foreach_set('vector', [0.375, 0.0, 0.625, 0.0, 0.625, 0.25, 0.375, 0.25, 0.375, 0.25, 0.625, 0.25, 0.625, 0.5, 0.375, 0.5, 0.375, 0.5, 0.625, 0.5, 0.625, 0.75, 0.375, 0.75, 0.375, 0.75, 0.625, 0.75, 0.625, 1.0, 0.375, 1.0, 0.125, 0.5, 0.375, 0.5, 0.375, 0.75, 0.125, 0.75, 0.625, 0.5, 0.875, 0.5, 0.875, 0.75, 0.625, 0.75])
me_cube_040.update()
me_cube_041 = bpy.data.meshes.new('Cube.041')
me_cube_041.from_pydata([(-1.0, -1.0, -1.0), (-1.0, -1.0, 1.0), (-1.0, 1.0, -1.0), (-1.0, 1.0, 1.0), (1.0, -1.0, -1.0), (1.0, -1.0, 1.0), (1.0, 1.0, -1.0), (1.0, 1.0, 1.0)], [], [(0, 1, 3, 2), (2, 3, 7, 6), (6, 7, 5, 4), (4, 5, 1, 0), (2, 6, 4, 0), (7, 3, 1, 5)])
_uv = me_cube_041.uv_layers.new(name='UVMap')
_uv.uv.foreach_set('vector', [0.375, 0.0, 0.625, 0.0, 0.625, 0.25, 0.375, 0.25, 0.375, 0.25, 0.625, 0.25, 0.625, 0.5, 0.375, 0.5, 0.375, 0.5, 0.625, 0.5, 0.625, 0.75, 0.375, 0.75, 0.375, 0.75, 0.625, 0.75, 0.625, 1.0, 0.375, 1.0, 0.125, 0.5, 0.375, 0.5, 0.375, 0.75, 0.125, 0.75, 0.625, 0.5, 0.875, 0.5, 0.875, 0.75, 0.625, 0.75])
me_cube_041.update()
me_cube_043 = bpy.data.meshes.new('Cube.043')
me_cube_043.from_pydata([(-1.0, -1.0, -1.0), (-1.0, -1.0, 1.0), (-1.0, 1.0, -1.0), (-1.0, 1.0, 1.0), (1.0, -1.0, -1.0), (1.0, -1.0, 1.0), (1.0, 1.0, -1.0), (1.0, 1.0, 1.0)], [], [(0, 1, 3, 2), (2, 3, 7, 6), (6, 7, 5, 4), (4, 5, 1, 0), (2, 6, 4, 0), (7, 3, 1, 5)])
_uv = me_cube_043.uv_layers.new(name='UVMap')
_uv.uv.foreach_set('vector', [0.375, 0.0, 0.625, 0.0, 0.625, 0.25, 0.375, 0.25, 0.375, 0.25, 0.625, 0.25, 0.625, 0.5, 0.375, 0.5, 0.375, 0.5, 0.625, 0.5, 0.625, 0.75, 0.375, 0.75, 0.375, 0.75, 0.625, 0.75, 0.625, 1.0, 0.375, 1.0, 0.125, 0.5, 0.375, 0.5, 0.375, 0.75, 0.125, 0.75, 0.625, 0.5, 0.875, 0.5, 0.875, 0.75, 0.625, 0.75])
me_cube_043.update()
me_cube_044 = bpy.data.meshes.new('Cube.044')
me_cube_044.from_pydata([(-1.0, -1.0, -1.0), (-1.0, -1.0, 1.0), (-1.0, 1.0, -1.0), (-1.0, 1.0, 1.0), (1.0, -1.0, -1.0), (1.0, -1.0, 1.0), (1.0, 1.0, -1.0), (1.0, 1.0, 1.0)], [], [(0, 1, 3, 2), (2, 3, 7, 6), (6, 7, 5, 4), (4, 5, 1, 0), (2, 6, 4, 0), (7, 3, 1, 5)])
_uv = me_cube_044.uv_layers.new(name='UVMap')
_uv.uv.foreach_set('vector', [0.375, 0.0, 0.625, 0.0, 0.625, 0.25, 0.375, 0.25, 0.375, 0.25, 0.625, 0.25, 0.625, 0.5, 0.375, 0.5, 0.375, 0.5, 0.625, 0.5, 0.625, 0.75, 0.375, 0.75, 0.375, 0.75, 0.625, 0.75, 0.625, 1.0, 0.375, 1.0, 0.125, 0.5, 0.375, 0.5, 0.375, 0.75, 0.125, 0.75, 0.625, 0.5, 0.875, 0.5, 0.875, 0.75, 0.625, 0.75])
me_cube_044.update()
me_cube_045 = bpy.data.meshes.new('Cube.045')
me_cube_045.from_pydata([(-1.0, -1.0, -1.0), (-1.0, -1.0, 1.0), (-1.0, 1.0, -1.0), (-1.0, 1.0, 1.0), (1.0, -1.0, -1.0), (1.0, -1.0, 1.0), (1.0, 1.0, -1.0), (1.0, 1.0, 1.0)], [], [(0, 1, 3, 2), (2, 3, 7, 6), (6, 7, 5, 4), (4, 5, 1, 0), (2, 6, 4, 0), (7, 3, 1, 5)])
_uv = me_cube_045.uv_layers.new(name='UVMap')
_uv.uv.foreach_set('vector', [0.375, 0.0, 0.625, 0.0, 0.625, 0.25, 0.375, 0.25, 0.375, 0.25, 0.625, 0.25, 0.625, 0.5, 0.375, 0.5, 0.375, 0.5, 0.625, 0.5, 0.625, 0.75, 0.375, 0.75, 0.375, 0.75, 0.625, 0.75, 0.625, 1.0, 0.375, 1.0, 0.125, 0.5, 0.375, 0.5, 0.375, 0.75, 0.125, 0.75, 0.625, 0.5, 0.875, 0.5, 0.875, 0.75, 0.625, 0.75])
me_cube_045.update()
me_cube_046 = bpy.data.meshes.new('Cube.046')
me_cube_046.from_pydata([(-1.0, -1.0, -1.0), (-1.0, -1.0, 1.0), (-1.0, 1.0, -1.0), (-1.0, 1.0, 1.0), (1.0, -1.0, -1.0), (1.0, -1.0, 1.0), (1.0, 1.0, -1.0), (1.0, 1.0, 1.0)], [], [(0, 1, 3, 2), (2, 3, 7, 6), (6, 7, 5, 4), (4, 5, 1, 0), (2, 6, 4, 0), (7, 3, 1, 5)])
_uv = me_cube_046.uv_layers.new(name='UVMap')
_uv.uv.foreach_set('vector', [0.375, 0.0, 0.625, 0.0, 0.625, 0.25, 0.375, 0.25, 0.375, 0.25, 0.625, 0.25, 0.625, 0.5, 0.375, 0.5, 0.375, 0.5, 0.625, 0.5, 0.625, 0.75, 0.375, 0.75, 0.375, 0.75, 0.625, 0.75, 0.625, 1.0, 0.375, 1.0, 0.125, 0.5, 0.375, 0.5, 0.375, 0.75, 0.125, 0.75, 0.625, 0.5, 0.875, 0.5, 0.875, 0.75, 0.625, 0.75])
me_cube_046.update()

# ---- objects
ob_camera = bpy.data.objects.new('Camera', cam_camera)
ob_cube = bpy.data.objects.new('Cube', me_cube_004)
ob_cube_001 = bpy.data.objects.new('Cube.001', me_cube_005)
ob_cube_002 = bpy.data.objects.new('Cube.002', me_cube_006)
ob_cube_003 = bpy.data.objects.new('Cube.003', me_cube_007)
ob_cube_004 = bpy.data.objects.new('Cube.004', me_cube_008)
ob_cube_005 = bpy.data.objects.new('Cube.005', me_cube_009)
ob_cube_006 = bpy.data.objects.new('Cube.006', me_cube_010)
ob_cube_008 = bpy.data.objects.new('Cube.008', me_cube_012)
ob_cube_009 = bpy.data.objects.new('Cube.009', me_cube_013)
ob_cube_010 = bpy.data.objects.new('Cube.010', me_cube_014)
ob_cube_011 = bpy.data.objects.new('Cube.011', me_cube_015)
ob_cube_012 = bpy.data.objects.new('Cube.012', me_cube_016)
ob_cube_013 = bpy.data.objects.new('Cube.013', me_cube_017)
ob_cube_014 = bpy.data.objects.new('Cube.014', me_cube_018)
ob_cube_015 = bpy.data.objects.new('Cube.015', me_cube_019)
ob_cube_016 = bpy.data.objects.new('Cube.016', me_cube_020)
ob_cube_017 = bpy.data.objects.new('Cube.017', me_cube_021)
ob_cube_018 = bpy.data.objects.new('Cube.018', me_cube_022)
ob_cube_019 = bpy.data.objects.new('Cube.019', me_cube_023)
ob_cube_020 = bpy.data.objects.new('Cube.020', me_cube_024)
ob_cube_021 = bpy.data.objects.new('Cube.021', me_cube_025)
ob_cube_022 = bpy.data.objects.new('Cube.022', me_cube_026)
ob_cube_024 = bpy.data.objects.new('Cube.024', me_cube_028)
ob_cube_025 = bpy.data.objects.new('Cube.025', me_cube_029)
ob_cube_026 = bpy.data.objects.new('Cube.026', me_cube_030)
ob_cube_027 = bpy.data.objects.new('Cube.027', me_cube_031)
ob_cube_028 = bpy.data.objects.new('Cube.028', me_cube_032)
ob_cube_029 = bpy.data.objects.new('Cube.029', me_cube_033)
ob_cube_030 = bpy.data.objects.new('Cube.030', me_cube_034)
ob_cube_031 = bpy.data.objects.new('Cube.031', me_cube_035)
ob_cube_007 = bpy.data.objects.new('Cube.007', me_cube_036)
ob_cube_023 = bpy.data.objects.new('Cube.023', me_cube_042)
ob_ramp = bpy.data.objects.new('Ramp', me_cube_027)
ob_rampmeshinvis = bpy.data.objects.new('RampMeshInvis', me_cube_037)
ob_ramp_001 = bpy.data.objects.new('Ramp.001', me_cube_038)
ob_rampmeshinvis_001 = bpy.data.objects.new('RampMeshInvis.001', me_cube_039)
ob_ramp_002 = bpy.data.objects.new('Ramp.002', me_cube_040)
ob_rampmeshinvis_002 = bpy.data.objects.new('RampMeshInvis.002', me_cube_041)
ob_ramp_003 = bpy.data.objects.new('Ramp.003', me_cube_043)
ob_rampmeshinvis_003 = bpy.data.objects.new('RampMeshInvis.003', me_cube_044)
ob_ramp_004 = bpy.data.objects.new('Ramp.004', me_cube_045)
ob_rampmeshinvis_004 = bpy.data.objects.new('RampMeshInvis.004', me_cube_046)

# ---- transforms, parenting, visibility, modifiers, constraints
ob_camera.location = (7.359, -6.926, 4.958)
ob_camera.rotation_euler = (1.109, 0.0, 0.8149)
ob_camera.lock_rotations_4d = False
ob_camera.empty_display_type = 'ARROWS'
ob_camera.color = (0.0, 0.0, 0.0, 0.0)
ob_camera.display_type = 'WIRE'
ob_camera.lineart.crease_threshold = 0.0
ob_cube.location = (-100.0, 99.96, 0.001617)
ob_cube.scale = (100.0, 100.0, 1.0)
ob_cube_001.location = (-1.039, 99.96, 21.0)
ob_cube_001.scale = (1.0, 100.0, 20.0)
ob_cube_002.location = (-199.0, 99.96, 21.0)
ob_cube_002.scale = (1.0, 100.0, 20.0)
ob_cube_003.location = (-100.0, 0.9575, 21.0)
ob_cube_003.rotation_euler = (0.0, -0.0, -1.571)
ob_cube_003.scale = (1.0, 98.0, 20.0)
ob_cube_004.location = (-46.04, 199.0, 21.0)
ob_cube_004.rotation_euler = (0.0, -0.0, -1.571)
ob_cube_004.scale = (1.0, 44.0, 20.0)
ob_cube_005.location = (-154.0, 199.0, 21.0)
ob_cube_005.rotation_euler = (0.0, -0.0, -1.571)
ob_cube_005.scale = (1.0, 44.0, 20.0)
ob_cube_006.location = (-100.0, 162.0, 21.0)
ob_cube_006.rotation_euler = (0.0, -0.0, -1.571)
ob_cube_006.scale = (1.0, 98.0, 20.0)
ob_cube_008.location = (-100.8, 180.2, 19.12)
ob_cube_008.scale = (98.0, 18.0, 1.0)
ob_cube_009.location = (-70.81, 81.15, 21.12)
ob_cube_009.scale = (1.0, 80.0, 20.0)
ob_cube_010.location = (-8.809, 201.2, 39.12)
ob_cube_010.scale = (2.0, 1.0, 40.0)
ob_cube_011.location = (-20.81, 202.2, 39.12)
ob_cube_011.scale = (2.0, 1.0, 40.0)
ob_cube_012.location = (-20.81, 202.2, 39.12)
ob_cube_012.scale = (2.0, 1.0, 40.0)
ob_cube_013.location = (-32.81, 202.2, 39.12)
ob_cube_013.scale = (2.0, 1.0, 40.0)
ob_cube_014.location = (-44.81, 203.2, 39.12)
ob_cube_014.scale = (2.0, 1.0, 40.0)
ob_cube_015.location = (-56.81, 202.2, 39.12)
ob_cube_015.scale = (2.0, 1.0, 40.0)
ob_cube_016.location = (-68.81, 203.2, 39.12)
ob_cube_016.scale = (2.0, 1.0, 40.0)
ob_cube_017.location = (-177.8, 202.2, 39.12)
ob_cube_017.scale = (2.0, 1.0, 40.0)
ob_cube_018.location = (-189.8, 203.2, 39.12)
ob_cube_018.scale = (2.0, 1.0, 40.0)
ob_cube_019.location = (-152.8, 202.2, 39.12)
ob_cube_019.scale = (2.0, 1.0, 40.0)
ob_cube_020.location = (-164.8, 203.2, 39.12)
ob_cube_020.scale = (2.0, 1.0, 40.0)
ob_cube_021.location = (-127.8, 202.2, 39.12)
ob_cube_021.scale = (2.0, 1.0, 40.0)
ob_cube_022.location = (-139.8, 203.2, 39.12)
ob_cube_022.scale = (2.0, 1.0, 40.0)
ob_cube_024.location = (-89.76, 11.98, 7.503)
ob_cube_024.rotation_euler = (0.0, -0.0, -1.571)
ob_cube_024.scale = (10.0, 18.0, 6.0)
ob_cube_025.location = (-111.8, 194.9, 5.007)
ob_cube_025.scale = (1.0, 3.6, 4.0)
ob_cube_026.location = (-87.83, 193.9, 5.007)
ob_cube_026.scale = (1.0, 4.0, 4.0)
ob_cube_027.location = (-126.8, 191.9, 5.007)
ob_cube_027.scale = (1.0, 6.0, 4.0)
ob_cube_028.location = (-117.8, 186.9, 5.007)
ob_cube_028.rotation_euler = (0.0, 0.0, 1.571)
ob_cube_028.scale = (1.0, 8.0, 4.0)
ob_cube_029.location = (-161.7, 186.9, 2.05)
ob_cube_029.scale = (17.0, 0.4, 1.0)
ob_cube_030.location = (-188.7, 181.9, 2.05)
ob_cube_030.rotation_euler = (0.0, 0.0, 0.5061)
ob_cube_030.scale = (11.0, 0.4, 1.0)
ob_cube_031.location = (-135.7, 190.4, 4.003)
ob_cube_031.scale = (6.0, 8.0, 3.0)
ob_cube_007.location = (-125.8, 11.98, 7.503)
ob_cube_007.rotation_euler = (0.0, -0.0, 1.571)
ob_cube_007.scale = (10.0, 18.0, 6.0)
ob_cube_023.location = (-187.8, 11.98, 30.5)
ob_cube_023.rotation_euler = (0.0, -0.0, -1.571)
ob_cube_023.scale = (10.0, 10.0, 6.0)
ob_ramp.location = (-89.76, 40.98, 7.503)
ob_ramp.scale = (18.0, 18.0, 6.0)
_m = ob_ramp.modifiers.new('Boolean', 'BOOLEAN')
_m.object = ob_rampmeshinvis
ob_rampmeshinvis.location = (-89.76, 42.98, 13.5)
ob_rampmeshinvis.rotation_euler = (-0.3731, -0.0, 0.0)
ob_rampmeshinvis.scale = (16.0, 22.0, 7.0)
ob_rampmeshinvis.display_type = 'WIRE'
ob_ramp_001.location = (-125.8, 11.98, 19.5)
ob_ramp_001.rotation_euler = (0.0, 0.0, 1.571)
ob_ramp_001.scale = (10.0, 18.0, 6.0)
_m = ob_ramp_001.modifiers.new('Boolean', 'BOOLEAN')
_m.object = ob_rampmeshinvis_001
ob_rampmeshinvis_001.location = (-125.8, 12.98, 25.5)
ob_rampmeshinvis_001.rotation_euler = (-0.3379, -0.0, 4.712)
ob_rampmeshinvis_001.scale = (8.0, 22.0, 7.0)
ob_rampmeshinvis_001.display_type = 'WIRE'
ob_ramp_002.location = (-161.8, 11.98, 30.5)
ob_ramp_002.rotation_euler = (0.0, 0.0, 1.571)
ob_ramp_002.scale = (10.0, 18.0, 6.0)
_m = ob_ramp_002.modifiers.new('Boolean', 'BOOLEAN')
_m.object = ob_rampmeshinvis_002
ob_rampmeshinvis_002.location = (-161.8, 12.98, 38.5)
ob_rampmeshinvis_002.rotation_euler = (-0.3379, -0.0, 4.712)
ob_rampmeshinvis_002.scale = (8.0, 22.0, 7.0)
ob_rampmeshinvis_002.display_type = 'WIRE'
ob_ramp_003.location = (-186.8, 40.98, 40.5)
ob_ramp_003.scale = (10.0, 18.0, 6.0)
_m = ob_ramp_003.modifiers.new('Boolean', 'BOOLEAN')
_m.object = ob_rampmeshinvis_003
ob_rampmeshinvis_003.location = (-187.8, 40.98, 49.5)
ob_rampmeshinvis_003.rotation_euler = (-0.3379, -0.0, 3.142)
ob_rampmeshinvis_003.scale = (8.0, 22.0, 7.0)
ob_rampmeshinvis_003.display_type = 'WIRE'
ob_ramp_004.location = (-186.8, 76.98, 51.5)
ob_ramp_004.scale = (10.0, 18.0, 6.0)
_m = ob_ramp_004.modifiers.new('Boolean', 'BOOLEAN')
_m.object = ob_rampmeshinvis_004
ob_rampmeshinvis_004.location = (-187.8, 76.98, 60.5)
ob_rampmeshinvis_004.rotation_euler = (-0.3379, -0.0, 3.142)
ob_rampmeshinvis_004.scale = (8.0, 22.0, 7.0)
ob_rampmeshinvis_004.display_type = 'WIRE'

# ---- collection membership
col_collection.objects.link(ob_camera)
col_collection.objects.link(ob_cube)
col_collection.objects.link(ob_cube_001)
col_collection.objects.link(ob_cube_002)
col_collection.objects.link(ob_cube_003)
col_collection.objects.link(ob_cube_004)
col_collection.objects.link(ob_cube_005)
col_collection.objects.link(ob_cube_006)
col_collection.objects.link(ob_cube_008)
col_collection.objects.link(ob_cube_009)
col_collection.objects.link(ob_cube_010)
col_collection.objects.link(ob_cube_011)
col_collection.objects.link(ob_cube_012)
col_collection.objects.link(ob_cube_013)
col_collection.objects.link(ob_cube_014)
col_collection.objects.link(ob_cube_015)
col_collection.objects.link(ob_cube_016)
col_collection.objects.link(ob_cube_017)
col_collection.objects.link(ob_cube_018)
col_collection.objects.link(ob_cube_019)
col_collection.objects.link(ob_cube_020)
col_collection.objects.link(ob_cube_021)
col_collection.objects.link(ob_cube_022)
col_collection.objects.link(ob_cube_024)
col_collection.objects.link(ob_cube_025)
col_collection.objects.link(ob_cube_026)
col_collection.objects.link(ob_cube_027)
col_collection.objects.link(ob_cube_028)
col_collection.objects.link(ob_cube_029)
col_collection.objects.link(ob_cube_030)
col_collection.objects.link(ob_cube_031)
col_collection.objects.link(ob_cube_007)
col_collection.objects.link(ob_cube_023)
col_collection_2.objects.link(ob_ramp)
col_collection_2.objects.link(ob_rampmeshinvis)
col_collection_2.objects.link(ob_ramp_001)
col_collection_2.objects.link(ob_rampmeshinvis_001)
col_collection_2.objects.link(ob_ramp_002)
col_collection_2.objects.link(ob_rampmeshinvis_002)
col_collection_2.objects.link(ob_ramp_003)
col_collection_2.objects.link(ob_rampmeshinvis_003)
col_collection_2.objects.link(ob_ramp_004)
col_collection_2.objects.link(ob_rampmeshinvis_004)

# ---- scene / render settings (as saved in the file)
scene.camera = ob_camera
scene.frame_start = 1; scene.frame_end = 250; scene.frame_set(1)
scene.render.engine = 'BLENDER_EEVEE_NEXT'
scene.cycles.sampling_pattern = 'TABULATED_SOBOL'
scene.eevee.ray_tracing_options.trace_max_roughness = 0.0
bpy.context.view_layer.update()

# ---- added for rendering (the .blend has no usable light): sun
light_auto_sun = bpy.data.lights.new('AutoSun', 'SUN')
light_auto_sun.energy = 3.0
light_auto_sun.angle = 0.0523599
ob_auto_sun = bpy.data.objects.new('AutoSun', light_auto_sun)
scene.collection.objects.link(ob_auto_sun)
ob_auto_sun.rotation_euler = (0.872665, 0.174533, 0.523599)
bpy.context.view_layer.update()
